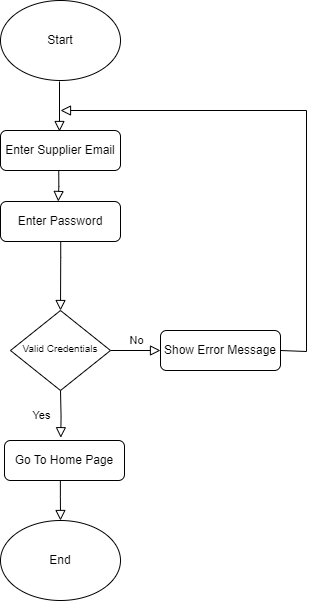

The diagram above was exported from draw.io. Its source (the exported page's mxGraphModel, read from the mxfile embedded in the PNG):
<mxGraphModel dx="579" dy="644" grid="1" gridSize="10" guides="1" tooltips="1" connect="1" arrows="1" fold="1" page="1" pageScale="1" pageWidth="827" pageHeight="1169" math="0" shadow="0">
  <root>
    <mxCell id="WIyWlLk6GJQsqaUBKTNV-0" />
    <mxCell id="WIyWlLk6GJQsqaUBKTNV-1" parent="WIyWlLk6GJQsqaUBKTNV-0" />
    <mxCell id="WIyWlLk6GJQsqaUBKTNV-3" value="Enter Supplier Email" style="rounded=1;whiteSpace=wrap;html=1;fontSize=12;glass=0;strokeWidth=1;shadow=0;" parent="WIyWlLk6GJQsqaUBKTNV-1" vertex="1">
      <mxGeometry x="290" y="160" width="120" height="40" as="geometry" />
    </mxCell>
    <mxCell id="WIyWlLk6GJQsqaUBKTNV-4" value="Yes" style="rounded=0;html=1;jettySize=auto;orthogonalLoop=1;fontSize=11;endArrow=block;endFill=0;endSize=8;strokeWidth=1;shadow=0;labelBackgroundColor=none;edgeStyle=orthogonalEdgeStyle;entryX=0.469;entryY=-0.07;entryDx=0;entryDy=0;entryPerimeter=0;" parent="WIyWlLk6GJQsqaUBKTNV-1" target="WIyWlLk6GJQsqaUBKTNV-11" edge="1">
      <mxGeometry x="0.0839" y="-20" relative="1" as="geometry">
        <mxPoint x="1" as="offset" />
        <mxPoint x="350" y="419.9999999999999" as="sourcePoint" />
        <mxPoint x="350" y="460.0000000000001" as="targetPoint" />
      </mxGeometry>
    </mxCell>
    <mxCell id="WIyWlLk6GJQsqaUBKTNV-5" value="No" style="edgeStyle=orthogonalEdgeStyle;rounded=0;html=1;jettySize=auto;orthogonalLoop=1;fontSize=11;endArrow=block;endFill=0;endSize=8;strokeWidth=1;shadow=0;labelBackgroundColor=none;" parent="WIyWlLk6GJQsqaUBKTNV-1" source="WIyWlLk6GJQsqaUBKTNV-6" target="WIyWlLk6GJQsqaUBKTNV-7" edge="1">
      <mxGeometry y="10" relative="1" as="geometry">
        <mxPoint as="offset" />
      </mxGeometry>
    </mxCell>
    <mxCell id="WIyWlLk6GJQsqaUBKTNV-6" value="&lt;font style=&quot;font-size: 10px;&quot;&gt;Valid Credentials&lt;/font&gt;" style="rhombus;whiteSpace=wrap;html=1;shadow=0;fontFamily=Helvetica;fontSize=12;align=center;strokeWidth=1;spacing=6;spacingTop=-4;" parent="WIyWlLk6GJQsqaUBKTNV-1" vertex="1">
      <mxGeometry x="300" y="340" width="100" height="80" as="geometry" />
    </mxCell>
    <mxCell id="WIyWlLk6GJQsqaUBKTNV-7" value="Show Error Message" style="rounded=1;whiteSpace=wrap;html=1;fontSize=12;glass=0;strokeWidth=1;shadow=0;" parent="WIyWlLk6GJQsqaUBKTNV-1" vertex="1">
      <mxGeometry x="450" y="360" width="120" height="40" as="geometry" />
    </mxCell>
    <mxCell id="WIyWlLk6GJQsqaUBKTNV-11" value="Go To Home Page" style="rounded=1;whiteSpace=wrap;html=1;fontSize=12;glass=0;strokeWidth=1;shadow=0;" parent="WIyWlLk6GJQsqaUBKTNV-1" vertex="1">
      <mxGeometry x="294" y="470" width="120" height="40" as="geometry" />
    </mxCell>
    <mxCell id="pbeGpZDZHPP1hI-aoqak-0" value="Start" style="ellipse;whiteSpace=wrap;html=1;" parent="WIyWlLk6GJQsqaUBKTNV-1" vertex="1">
      <mxGeometry x="290" y="30" width="120" height="80" as="geometry" />
    </mxCell>
    <mxCell id="pbeGpZDZHPP1hI-aoqak-1" value="" style="rounded=0;html=1;jettySize=auto;orthogonalLoop=1;fontSize=11;endArrow=block;endFill=0;endSize=8;strokeWidth=1;shadow=0;labelBackgroundColor=none;edgeStyle=orthogonalEdgeStyle;" parent="WIyWlLk6GJQsqaUBKTNV-1" edge="1">
      <mxGeometry relative="1" as="geometry">
        <mxPoint x="349" y="111" as="sourcePoint" />
        <mxPoint x="349" y="161" as="targetPoint" />
      </mxGeometry>
    </mxCell>
    <mxCell id="pbeGpZDZHPP1hI-aoqak-3" value="Enter Password" style="rounded=1;whiteSpace=wrap;html=1;fontSize=12;glass=0;strokeWidth=1;shadow=0;" parent="WIyWlLk6GJQsqaUBKTNV-1" vertex="1">
      <mxGeometry x="290" y="231" width="120" height="40" as="geometry" />
    </mxCell>
    <mxCell id="pbeGpZDZHPP1hI-aoqak-4" value="" style="rounded=0;html=1;jettySize=auto;orthogonalLoop=1;fontSize=11;endArrow=block;endFill=0;endSize=8;strokeWidth=1;shadow=0;labelBackgroundColor=none;edgeStyle=orthogonalEdgeStyle;" parent="WIyWlLk6GJQsqaUBKTNV-1" edge="1">
      <mxGeometry relative="1" as="geometry">
        <mxPoint x="348.25" y="200" as="sourcePoint" />
        <mxPoint x="347.75" y="231" as="targetPoint" />
        <Array as="points">
          <mxPoint x="348" y="216" />
          <mxPoint x="348" y="216" />
        </Array>
      </mxGeometry>
    </mxCell>
    <mxCell id="pbeGpZDZHPP1hI-aoqak-5" value="" style="rounded=0;html=1;jettySize=auto;orthogonalLoop=1;fontSize=11;endArrow=block;endFill=0;endSize=8;strokeWidth=1;shadow=0;labelBackgroundColor=none;edgeStyle=orthogonalEdgeStyle;entryX=0.5;entryY=0;entryDx=0;entryDy=0;" parent="WIyWlLk6GJQsqaUBKTNV-1" target="WIyWlLk6GJQsqaUBKTNV-6" edge="1">
      <mxGeometry relative="1" as="geometry">
        <mxPoint x="350.23" y="271" as="sourcePoint" />
        <mxPoint x="349.73" y="302" as="targetPoint" />
        <Array as="points">
          <mxPoint x="350" y="287" />
        </Array>
      </mxGeometry>
    </mxCell>
    <mxCell id="pbeGpZDZHPP1hI-aoqak-6" value="" style="rounded=0;html=1;jettySize=auto;orthogonalLoop=1;fontSize=11;endArrow=block;endFill=0;endSize=8;strokeWidth=1;shadow=0;labelBackgroundColor=none;edgeStyle=orthogonalEdgeStyle;exitX=1;exitY=0.5;exitDx=0;exitDy=0;" parent="WIyWlLk6GJQsqaUBKTNV-1" source="WIyWlLk6GJQsqaUBKTNV-7" edge="1">
      <mxGeometry relative="1" as="geometry">
        <mxPoint x="590" y="384.24" as="sourcePoint" />
        <mxPoint x="350" y="140" as="targetPoint" />
        <Array as="points">
          <mxPoint x="570" y="381" />
          <mxPoint x="596" y="381" />
          <mxPoint x="596" y="140" />
        </Array>
      </mxGeometry>
    </mxCell>
    <mxCell id="pbeGpZDZHPP1hI-aoqak-10" value="" style="rounded=0;html=1;jettySize=auto;orthogonalLoop=1;fontSize=11;endArrow=block;endFill=0;endSize=8;strokeWidth=1;shadow=0;labelBackgroundColor=none;edgeStyle=orthogonalEdgeStyle;" parent="WIyWlLk6GJQsqaUBKTNV-1" edge="1">
      <mxGeometry relative="1" as="geometry">
        <mxPoint x="349.87" y="510" as="sourcePoint" />
        <mxPoint x="350" y="550" as="targetPoint" />
        <Array as="points">
          <mxPoint x="349.64" y="526" />
        </Array>
      </mxGeometry>
    </mxCell>
    <mxCell id="pbeGpZDZHPP1hI-aoqak-11" value="End" style="ellipse;whiteSpace=wrap;html=1;" parent="WIyWlLk6GJQsqaUBKTNV-1" vertex="1">
      <mxGeometry x="290" y="550" width="120" height="80" as="geometry" />
    </mxCell>
  </root>
</mxGraphModel>